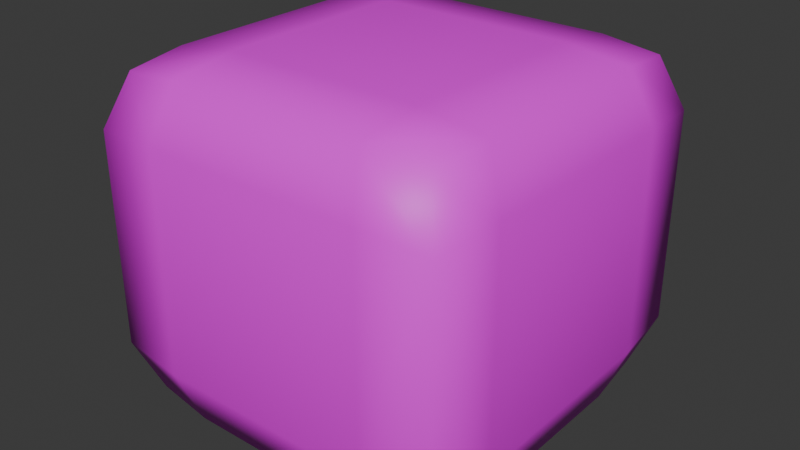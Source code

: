 # Source: box_000.blend  (saved by Blender 4.1.24; exported with 4.5.12 LTS)
import bpy
from mathutils import Matrix  # noqa: F401  (used for matrix-valued properties, if any)

bpy.ops.wm.read_factory_settings(use_empty=True)
scene = bpy.context.scene
scene.name = 'Scene'

# ---- collections
col_collection = bpy.data.collections.new('Collection'); scene.collection.children.link(col_collection)

# ---- images (referenced by path relative to the original .blend; pixels are not part of the script)
import os
ASSET_DIR = os.environ.get("B2B_ASSET_DIR", "")  # directory of the original .blend (textures are referenced by path, not embedded)
HERE = os.path.dirname(os.path.abspath(__file__))  # packed textures are extracted next to this script under _unpacked/

def load_image(name, relpath, width, height, colorspace="sRGB"):
    """Load a texture the original file referenced (path relative to the .blend, or extracted next to this script)."""
    p = next((c for c in (os.path.join(HERE, relpath), os.path.join(ASSET_DIR, relpath)) if relpath and os.path.exists(c)), "")
    if p:
        img = bpy.data.images.load(p, check_existing=True)
        img.name = name
    else:  # same state as the original file: an image datablock whose file is absent (Cycles renders it pink)
        img = bpy.data.images.new(name, width, height)
        img.source = "FILE"
        img.filepath = "//" + (relpath or name)
    img.colorspace_settings.name = colorspace
    return img
img_box_000 = load_image('box_000', 'box_000.png', 1024, 1024, 'sRGB')

# ---- materials (node trees are filled in below, after node groups)
mat_box_000_b = bpy.data.materials.new('box_000_b')
mat_box_000_b.alpha_threshold = 0.0
mat_box_000_b.use_transparent_shadow = False
mat_box_000_b.roughness = 0.5
mat_box_000_b.line_color = (0.0, 0.0, 0.0, 1.0)

# ---- material node trees
mat_box_000_b.use_nodes = True; mat_box_000_b.node_tree.nodes.clear()
_N = mat_box_000_b.node_tree.nodes; _L = mat_box_000_b.node_tree.links
n0 = _N.new('ShaderNodeOutputMaterial'); n0.name = 'Material Output'; n0.location = (300, 300)
n1 = _N.new('ShaderNodeBsdfPrincipled'); n1.name = 'Principled BSDF'; n1.location = (10, 300)
n1.inputs[3].default_value = 1.45
n2 = _N.new('ShaderNodeTexImage'); n2.name = 'Image Texture'; n2.location = (-282, 230)
n2.image = img_box_000
_L.new(n1.outputs[0], n0.inputs[0])
_L.new(n2.outputs[0], n1.inputs[0])
n0.is_active_output = True

# ---- world
world_world = bpy.data.worlds.new('World'); scene.world = world_world
world_world.use_nodes = True; world_world.node_tree.nodes.clear()
_N = world_world.node_tree.nodes; _L = world_world.node_tree.links
n0 = _N.new('ShaderNodeOutputWorld'); n0.name = 'World Output'; n0.location = (300, 300)
n1 = _N.new('ShaderNodeBackground'); n1.name = 'Background'; n1.location = (10, 300)
n1.inputs[0].default_value = (0.05088, 0.05088, 0.05088, 1.0)
_L.new(n1.outputs[0], n0.inputs[0])
n0.is_active_output = True
world_world.color = (0.05088, 0.05088, 0.05088)
world_world.use_sun_shadow = False
world_world.sun_shadow_jitter_overblur = 0.0

# ---- meshes
me_cube = bpy.data.meshes.new('Cube')
me_cube.from_pydata([(1.0, 1.0, 2.0), (1.0, 1.0, 0.0), (1.0, -1.0, 2.0), (1.0, -1.0, 0.0), (-1.0, 1.0, 2.0), (-1.0, 1.0, 0.0), (-1.0, -1.0, 2.0), (-1.0, -1.0, 0.0), (1.123, 1.123, 1.674), (1.123, 1.123, 0.3263), (-1.123, -1.123, 0.3263), (-1.123, -1.123, 1.674), (1.123, -1.123, 1.674), (1.123, -1.123, 0.3263), (-1.123, 1.123, 1.674), (-1.123, 1.123, 0.3263), (-1.034, 0.6204, -0.03405), (-1.034, -0.6204, -0.03405), (1.034, 0.6204, 2.034), (1.034, -0.6204, 2.034), (-1.034, -0.6204, 2.034), (-1.034, 0.6204, 2.034), (1.034, -0.6204, -0.03405), (1.034, 0.6204, -0.03405), (1.161, 0.6966, 0.3034), (1.161, -0.6966, 0.3034), (1.161, 0.6966, 1.697), (1.161, -0.6966, 1.697), (-1.161, -0.6966, 0.3034), (-1.161, 0.6966, 0.3034), (-1.161, -0.6966, 1.697), (-1.161, 0.6966, 1.697), (0.6204, 1.034, -0.03405), (-0.6204, 1.034, -0.03405), (0.6204, -1.034, 2.034), (-0.6204, -1.034, 2.034), (-0.6204, -1.034, -0.03405), (0.6204, -1.034, -0.03405), (-0.6204, 1.034, 2.034), (0.6204, 1.034, 2.034), (-0.6966, 1.161, 0.3034), (0.6966, 1.161, 0.3034), (-0.6966, 1.161, 1.697), (0.6966, 1.161, 1.697), (0.6966, -1.161, 0.3034), (-0.6966, -1.161, 0.3034), (0.6966, -1.161, 1.697), (-0.6966, -1.161, 1.697), (0.6204, 0.6204, -0.03405), (-0.6204, 0.6204, -0.03405), (0.6204, -0.6204, -0.03405), (-0.6204, -0.6204, -0.03405), (-0.6204, 0.6204, 2.09), (0.6204, 0.6204, 2.09), (-0.6204, -0.6204, 2.09), (0.6204, -0.6204, 2.09)], [], [(54, 20, 6, 35), (47, 35, 6, 11), (31, 21, 4, 14), (50, 22, 3, 37), (27, 19, 2, 12), (43, 39, 0, 8), (32, 41, 9, 1), (27, 12, 13, 25), (22, 25, 13, 3), (31, 14, 15, 29), (16, 29, 15, 5), (47, 11, 10, 45), (36, 45, 10, 7), (8, 26, 24, 9), (28, 29, 16, 17), (14, 42, 40, 15), (7, 10, 28, 17), (26, 27, 25, 24), (24, 25, 22, 23), (10, 11, 30, 28), (1, 9, 24, 23), (18, 19, 27, 26), (8, 0, 18, 26), (51, 17, 16, 49), (32, 1, 23, 48), (50, 51, 49, 48), (11, 6, 20, 30), (55, 19, 18, 53), (38, 4, 21, 52), (55, 53, 52, 54), (22, 50, 48, 23), (52, 53, 39, 38), (0, 39, 53, 18), (20, 54, 52, 21), (20, 21, 31, 30), (32, 48, 49, 33), (5, 33, 49, 16), (46, 47, 45, 44), (43, 8, 9, 41), (44, 45, 36, 37), (3, 13, 44, 37), (42, 43, 41, 40), (40, 41, 32, 33), (12, 46, 44, 13), (5, 15, 40, 33), (38, 39, 43, 42), (14, 4, 38, 42), (50, 37, 36, 51), (17, 51, 36, 7), (34, 35, 47, 46), (12, 2, 34, 46), (34, 55, 54, 35), (19, 55, 34, 2), (30, 31, 29, 28)])
me_cube.polygons.foreach_set('use_smooth', [True] * 54)
_uv = me_cube.uv_layers.new(name='UVMap')
_uv.uv.foreach_set('vector', [0.07233, 0.07233, 0.009434, 0.07233, 0.009434, 0.009434, 0.07233, 0.009434, 0.5943, 0.07233, 0.5943, 0.009434, 0.6572, 0.009434, 0.6572, 0.07233, 0.5943, 0.4057, 0.5943, 0.3428, 0.6572, 0.3428, 0.6572, 0.4057, 0.07233, 0.4057, 0.009434, 0.4057, 0.009434, 0.3428, 0.07233, 0.3428, 0.9277, 0.07233, 0.9277, 0.009434, 0.9906, 0.009434, 0.9906, 0.07233, 0.9277, 0.4057, 0.9277, 0.3428, 0.9906, 0.3428, 0.9906, 0.4057, 0.9277, 0.6572, 0.9277, 0.5943, 0.9906, 0.5943, 0.9906, 0.6572, 0.9277, 0.07233, 0.9906, 0.07233, 0.9906, 0.261, 0.9277, 0.261, 0.9277, 0.3239, 0.9277, 0.261, 0.9906, 0.261, 0.9906, 0.3239, 0.5943, 0.4057, 0.6572, 0.4057, 0.6572, 0.5943, 0.5943, 0.5943, 0.5943, 0.6572, 0.5943, 0.5943, 0.6572, 0.5943, 0.6572, 0.6572, 0.5943, 0.07233, 0.6572, 0.07233, 0.6572, 0.261, 0.5943, 0.261, 0.5943, 0.3239, 0.5943, 0.261, 0.6572, 0.261, 0.6572, 0.3239, 0.6761, 0.07233, 0.739, 0.07233, 0.739, 0.261, 0.6761, 0.261, 0.4057, 0.5943, 0.5943, 0.5943, 0.5943, 0.6572, 0.4057, 0.6572, 0.6761, 0.4057, 0.739, 0.4057, 0.739, 0.5943, 0.6761, 0.5943, 0.3428, 0.6572, 0.3428, 0.5943, 0.4057, 0.5943, 0.4057, 0.6572, 0.739, 0.07233, 0.9277, 0.07233, 0.9277, 0.261, 0.739, 0.261, 0.739, 0.261, 0.9277, 0.261, 0.9277, 0.3239, 0.739, 0.3239, 0.3428, 0.5943, 0.3428, 0.4057, 0.4057, 0.4057, 0.4057, 0.5943, 0.6761, 0.3239, 0.6761, 0.261, 0.739, 0.261, 0.739, 0.3239, 0.739, 0.009434, 0.9277, 0.009434, 0.9277, 0.07233, 0.739, 0.07233, 0.6761, 0.07233, 0.6761, 0.009434, 0.739, 0.009434, 0.739, 0.07233, 0.261, 0.4057, 0.3239, 0.4057, 0.3239, 0.5943, 0.261, 0.5943, 0.07233, 0.6572, 0.009434, 0.6572, 0.009434, 0.5943, 0.07233, 0.5943, 0.07233, 0.4057, 0.261, 0.4057, 0.261, 0.5943, 0.07233, 0.5943, 0.3428, 0.4057, 0.3428, 0.3428, 0.4057, 0.3428, 0.4057, 0.4057, 0.261, 0.07233, 0.3239, 0.07233, 0.3239, 0.261, 0.261, 0.261, 0.07233, 0.3239, 0.009434, 0.3239, 0.009434, 0.261, 0.07233, 0.261, 0.261, 0.07233, 0.261, 0.261, 0.07233, 0.261, 0.07233, 0.07233, 0.009434, 0.4057, 0.07233, 0.4057, 0.07233, 0.5943, 0.009434, 0.5943, 0.07233, 0.261, 0.261, 0.261, 0.261, 0.3239, 0.07233, 0.3239, 0.3239, 0.3239, 0.261, 0.3239, 0.261, 0.261, 0.3239, 0.261, 0.009434, 0.07233, 0.07233, 0.07233, 0.07233, 0.261, 0.009434, 0.261, 0.4057, 0.3428, 0.5943, 0.3428, 0.5943, 0.4057, 0.4057, 0.4057, 0.07233, 0.6572, 0.07233, 0.5943, 0.261, 0.5943, 0.261, 0.6572, 0.3239, 0.6572, 0.261, 0.6572, 0.261, 0.5943, 0.3239, 0.5943, 0.4057, 0.07233, 0.5943, 0.07233, 0.5943, 0.261, 0.4057, 0.261, 0.9277, 0.4057, 0.9906, 0.4057, 0.9906, 0.5943, 0.9277, 0.5943, 0.4057, 0.261, 0.5943, 0.261, 0.5943, 0.3239, 0.4057, 0.3239, 0.3428, 0.3239, 0.3428, 0.261, 0.4057, 0.261, 0.4057, 0.3239, 0.739, 0.4057, 0.9277, 0.4057, 0.9277, 0.5943, 0.739, 0.5943, 0.739, 0.5943, 0.9277, 0.5943, 0.9277, 0.6572, 0.739, 0.6572, 0.3428, 0.07233, 0.4057, 0.07233, 0.4057, 0.261, 0.3428, 0.261, 0.6761, 0.6572, 0.6761, 0.5943, 0.739, 0.5943, 0.739, 0.6572, 0.739, 0.3428, 0.9277, 0.3428, 0.9277, 0.4057, 0.739, 0.4057, 0.6761, 0.4057, 0.6761, 0.3428, 0.739, 0.3428, 0.739, 0.4057, 0.07233, 0.4057, 0.07233, 0.3428, 0.261, 0.3428, 0.261, 0.4057, 0.3239, 0.4057, 0.261, 0.4057, 0.261, 0.3428, 0.3239, 0.3428, 0.4057, 0.009434, 0.5943, 0.009434, 0.5943, 0.07233, 0.4057, 0.07233, 0.3428, 0.07233, 0.3428, 0.009434, 0.4057, 0.009434, 0.4057, 0.07233, 0.261, 0.009434, 0.261, 0.07233, 0.07233, 0.07233, 0.07233, 0.009434, 0.3239, 0.07233, 0.261, 0.07233, 0.261, 0.009434, 0.3239, 0.009434, 0.4057, 0.4057, 0.5943, 0.4057, 0.5943, 0.5943, 0.4057, 0.5943])
me_cube.materials.append(mat_box_000_b)
me_cube.use_mirror_vertex_groups = False
me_cube.update()

# ---- objects
ob_box_000 = bpy.data.objects.new('box_000', me_cube)

# ---- transforms, parenting, visibility, modifiers, constraints
ob_box_000.location = (0.0, 0.0, 0.0)
ob_box_000.lock_rotations_4d = False
ob_box_000.empty_display_type = 'ARROWS'
ob_box_000.lineart.crease_threshold = 0.0

# ---- collection membership
col_collection.objects.link(ob_box_000)

# ---- scene / render settings (as saved in the file)
scene.frame_start = 1; scene.frame_end = 250; scene.frame_set(1)
scene.render.engine = 'BLENDER_EEVEE_NEXT'
scene.cycles.sampling_pattern = 'TABULATED_SOBOL'
scene.eevee.ray_tracing_options.trace_max_roughness = 0.0
bpy.context.view_layer.update()

# ---- added for rendering (the .blend has no active camera and no usable light): camera, sun
cam_auto = bpy.data.cameras.new('AutoCamera')
cam_auto.lens = 50.0
cam_auto.sensor_width = 36.0
cam_auto.clip_end = 1000.0
ob_auto_camera = bpy.data.objects.new('AutoCamera', cam_auto)
scene.collection.objects.link(ob_auto_camera)
ob_auto_camera.location = (3.61844, -4.34213, 3.92256)
ob_auto_camera.rotation_euler = (1.09748, -7.21219e-08, 0.694738)
scene.camera = ob_auto_camera
light_auto_sun = bpy.data.lights.new('AutoSun', 'SUN')
light_auto_sun.energy = 3.0
light_auto_sun.angle = 0.0523599
ob_auto_sun = bpy.data.objects.new('AutoSun', light_auto_sun)
scene.collection.objects.link(ob_auto_sun)
ob_auto_sun.rotation_euler = (0.872665, 0.174533, 0.523599)
bpy.context.view_layer.update()
